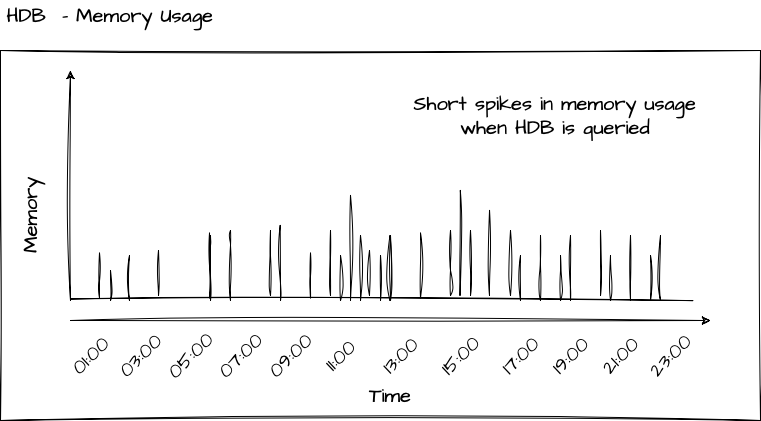

The diagram above was exported from draw.io. Its source (the exported page's mxGraphModel, read from the mxfile embedded in the PNG):
<mxGraphModel dx="1434" dy="947" grid="1" gridSize="10" guides="1" tooltips="1" connect="1" arrows="1" fold="1" page="1" pageScale="1" pageWidth="827" pageHeight="1169" math="0" shadow="0">
  <root>
    <mxCell id="0" />
    <mxCell id="1" parent="0" />
    <mxCell id="4eTYLSIsaA0OX3o8IzgX-1" value="" style="rounded=0;whiteSpace=wrap;html=1;sketch=1;hachureGap=4;jiggle=2;curveFitting=1;fontFamily=Architects Daughter;fontSource=https%3A%2F%2Ffonts.googleapis.com%2Fcss%3Ffamily%3DArchitects%2BDaughter;fontSize=20;" vertex="1" parent="1">
      <mxGeometry x="10" y="130" width="760" height="370" as="geometry" />
    </mxCell>
    <mxCell id="4eTYLSIsaA0OX3o8IzgX-2" value="HDB &amp;nbsp;- Memory Usage" style="text;html=1;strokeColor=none;fillColor=none;align=center;verticalAlign=middle;whiteSpace=wrap;rounded=0;fontSize=20;fontFamily=Architects Daughter;" vertex="1" parent="1">
      <mxGeometry x="10" y="80" width="220" height="30" as="geometry" />
    </mxCell>
    <mxCell id="4eTYLSIsaA0OX3o8IzgX-3" value="" style="endArrow=classic;html=1;rounded=0;sketch=1;hachureGap=4;jiggle=2;curveFitting=1;fontFamily=Architects Daughter;fontSource=https%3A%2F%2Ffonts.googleapis.com%2Fcss%3Ffamily%3DArchitects%2BDaughter;fontSize=16;" edge="1" parent="1">
      <mxGeometry width="50" height="50" relative="1" as="geometry">
        <mxPoint x="80" y="400" as="sourcePoint" />
        <mxPoint x="720" y="400" as="targetPoint" />
      </mxGeometry>
    </mxCell>
    <mxCell id="4eTYLSIsaA0OX3o8IzgX-4" value="Time" style="text;html=1;strokeColor=none;fillColor=none;align=center;verticalAlign=middle;whiteSpace=wrap;rounded=0;fontSize=20;fontFamily=Architects Daughter;" vertex="1" parent="1">
      <mxGeometry x="370" y="460" width="60" height="30" as="geometry" />
    </mxCell>
    <mxCell id="4eTYLSIsaA0OX3o8IzgX-5" value="01:00" style="text;html=1;strokeColor=none;fillColor=none;align=center;verticalAlign=middle;whiteSpace=wrap;rounded=0;fontSize=20;fontFamily=Architects Daughter;rotation=-45;" vertex="1" parent="1">
      <mxGeometry x="70" y="420" width="60" height="30" as="geometry" />
    </mxCell>
    <mxCell id="4eTYLSIsaA0OX3o8IzgX-6" value="03:00" style="text;html=1;strokeColor=none;fillColor=none;align=center;verticalAlign=middle;whiteSpace=wrap;rounded=0;fontSize=20;fontFamily=Architects Daughter;rotation=-45;" vertex="1" parent="1">
      <mxGeometry x="120" y="420" width="60" height="30" as="geometry" />
    </mxCell>
    <mxCell id="4eTYLSIsaA0OX3o8IzgX-7" value="05:00" style="text;html=1;strokeColor=none;fillColor=none;align=center;verticalAlign=middle;whiteSpace=wrap;rounded=0;fontSize=20;fontFamily=Architects Daughter;rotation=-45;" vertex="1" parent="1">
      <mxGeometry x="170" y="420" width="60" height="30" as="geometry" />
    </mxCell>
    <mxCell id="4eTYLSIsaA0OX3o8IzgX-8" value="07:00" style="text;html=1;strokeColor=none;fillColor=none;align=center;verticalAlign=middle;whiteSpace=wrap;rounded=0;fontSize=20;fontFamily=Architects Daughter;rotation=-45;" vertex="1" parent="1">
      <mxGeometry x="220" y="420" width="60" height="30" as="geometry" />
    </mxCell>
    <mxCell id="4eTYLSIsaA0OX3o8IzgX-9" value="09:00" style="text;html=1;strokeColor=none;fillColor=none;align=center;verticalAlign=middle;whiteSpace=wrap;rounded=0;fontSize=20;fontFamily=Architects Daughter;rotation=-45;" vertex="1" parent="1">
      <mxGeometry x="270" y="420" width="60" height="30" as="geometry" />
    </mxCell>
    <mxCell id="4eTYLSIsaA0OX3o8IzgX-10" value="11:00" style="text;html=1;strokeColor=none;fillColor=none;align=center;verticalAlign=middle;whiteSpace=wrap;rounded=0;fontSize=20;fontFamily=Architects Daughter;rotation=-45;" vertex="1" parent="1">
      <mxGeometry x="320" y="420" width="60" height="30" as="geometry" />
    </mxCell>
    <mxCell id="4eTYLSIsaA0OX3o8IzgX-11" value="13:00" style="text;html=1;strokeColor=none;fillColor=none;align=center;verticalAlign=middle;whiteSpace=wrap;rounded=0;fontSize=20;fontFamily=Architects Daughter;rotation=-45;" vertex="1" parent="1">
      <mxGeometry x="380" y="420" width="60" height="30" as="geometry" />
    </mxCell>
    <mxCell id="4eTYLSIsaA0OX3o8IzgX-12" value="15:00" style="text;html=1;strokeColor=none;fillColor=none;align=center;verticalAlign=middle;whiteSpace=wrap;rounded=0;fontSize=20;fontFamily=Architects Daughter;rotation=-45;" vertex="1" parent="1">
      <mxGeometry x="440" y="420" width="60" height="30" as="geometry" />
    </mxCell>
    <mxCell id="4eTYLSIsaA0OX3o8IzgX-13" value="17:00" style="text;html=1;strokeColor=none;fillColor=none;align=center;verticalAlign=middle;whiteSpace=wrap;rounded=0;fontSize=20;fontFamily=Architects Daughter;rotation=-45;" vertex="1" parent="1">
      <mxGeometry x="500" y="420" width="60" height="30" as="geometry" />
    </mxCell>
    <mxCell id="4eTYLSIsaA0OX3o8IzgX-14" value="19:00" style="text;html=1;strokeColor=none;fillColor=none;align=center;verticalAlign=middle;whiteSpace=wrap;rounded=0;fontSize=20;fontFamily=Architects Daughter;rotation=-45;" vertex="1" parent="1">
      <mxGeometry x="550" y="420" width="60" height="30" as="geometry" />
    </mxCell>
    <mxCell id="4eTYLSIsaA0OX3o8IzgX-15" value="21:00" style="text;html=1;strokeColor=none;fillColor=none;align=center;verticalAlign=middle;whiteSpace=wrap;rounded=0;fontSize=20;fontFamily=Architects Daughter;rotation=-45;" vertex="1" parent="1">
      <mxGeometry x="600" y="420" width="60" height="30" as="geometry" />
    </mxCell>
    <mxCell id="4eTYLSIsaA0OX3o8IzgX-16" value="23:00" style="text;html=1;strokeColor=none;fillColor=none;align=center;verticalAlign=middle;whiteSpace=wrap;rounded=0;fontSize=20;fontFamily=Architects Daughter;rotation=-45;" vertex="1" parent="1">
      <mxGeometry x="650" y="420" width="60" height="30" as="geometry" />
    </mxCell>
    <mxCell id="4eTYLSIsaA0OX3o8IzgX-23" value="Memory" style="text;html=1;strokeColor=none;fillColor=none;align=center;verticalAlign=middle;whiteSpace=wrap;rounded=0;fontSize=20;fontFamily=Architects Daughter;rotation=-90;" vertex="1" parent="1">
      <mxGeometry x="10" y="280" width="60" height="30" as="geometry" />
    </mxCell>
    <mxCell id="4eTYLSIsaA0OX3o8IzgX-24" value="" style="endArrow=none;html=1;rounded=0;sketch=1;hachureGap=4;jiggle=2;curveFitting=1;fontFamily=Architects Daughter;fontSource=https%3A%2F%2Ffonts.googleapis.com%2Fcss%3Ffamily%3DArchitects%2BDaughter;fontSize=16;" edge="1" parent="1">
      <mxGeometry width="50" height="50" relative="1" as="geometry">
        <mxPoint x="120" y="380" as="sourcePoint" />
        <mxPoint x="120" y="350" as="targetPoint" />
      </mxGeometry>
    </mxCell>
    <mxCell id="4eTYLSIsaA0OX3o8IzgX-25" value="" style="endArrow=none;html=1;rounded=0;sketch=1;hachureGap=4;jiggle=2;curveFitting=1;fontFamily=Architects Daughter;fontSource=https%3A%2F%2Ffonts.googleapis.com%2Fcss%3Ffamily%3DArchitects%2BDaughter;fontSize=16;exitX=1;exitY=0.75;exitDx=0;exitDy=0;entryX=0.911;entryY=0.676;entryDx=0;entryDy=0;entryPerimeter=0;" edge="1" parent="1" target="4eTYLSIsaA0OX3o8IzgX-1">
      <mxGeometry width="50" height="50" relative="1" as="geometry">
        <mxPoint x="80" y="378.5" as="sourcePoint" />
        <mxPoint x="260" y="380" as="targetPoint" />
      </mxGeometry>
    </mxCell>
    <mxCell id="4eTYLSIsaA0OX3o8IzgX-26" value="" style="endArrow=none;html=1;rounded=0;sketch=1;hachureGap=4;jiggle=2;curveFitting=1;fontFamily=Architects Daughter;fontSource=https%3A%2F%2Ffonts.googleapis.com%2Fcss%3Ffamily%3DArchitects%2BDaughter;fontSize=16;" edge="1" parent="1">
      <mxGeometry width="50" height="50" relative="1" as="geometry">
        <mxPoint x="280" y="375" as="sourcePoint" />
        <mxPoint x="280" y="310" as="targetPoint" />
      </mxGeometry>
    </mxCell>
    <mxCell id="4eTYLSIsaA0OX3o8IzgX-27" value="" style="endArrow=none;html=1;rounded=0;sketch=1;hachureGap=4;jiggle=2;curveFitting=1;fontFamily=Architects Daughter;fontSource=https%3A%2F%2Ffonts.googleapis.com%2Fcss%3Ffamily%3DArchitects%2BDaughter;fontSize=16;entryX=0.392;entryY=0.324;entryDx=0;entryDy=0;entryPerimeter=0;" edge="1" parent="1">
      <mxGeometry width="50" height="50" relative="1" as="geometry">
        <mxPoint x="290" y="380" as="sourcePoint" />
        <mxPoint x="289.67999999999984" y="304.8800000000001" as="targetPoint" />
      </mxGeometry>
    </mxCell>
    <mxCell id="4eTYLSIsaA0OX3o8IzgX-28" value="" style="endArrow=none;html=1;rounded=0;sketch=1;hachureGap=4;jiggle=2;curveFitting=1;fontFamily=Architects Daughter;fontSource=https%3A%2F%2Ffonts.googleapis.com%2Fcss%3Ffamily%3DArchitects%2BDaughter;fontSize=16;" edge="1" parent="1">
      <mxGeometry width="50" height="50" relative="1" as="geometry">
        <mxPoint x="320" y="377.5" as="sourcePoint" />
        <mxPoint x="320" y="332.5" as="targetPoint" />
      </mxGeometry>
    </mxCell>
    <mxCell id="4eTYLSIsaA0OX3o8IzgX-29" value="" style="endArrow=none;html=1;rounded=0;sketch=1;hachureGap=4;jiggle=2;curveFitting=1;fontFamily=Architects Daughter;fontSource=https%3A%2F%2Ffonts.googleapis.com%2Fcss%3Ffamily%3DArchitects%2BDaughter;fontSize=16;entryX=0.481;entryY=0.243;entryDx=0;entryDy=0;entryPerimeter=0;" edge="1" parent="1">
      <mxGeometry width="50" height="50" relative="1" as="geometry">
        <mxPoint x="360" y="380" as="sourcePoint" />
        <mxPoint x="359.9899999999998" y="274.9100000000001" as="targetPoint" />
      </mxGeometry>
    </mxCell>
    <mxCell id="4eTYLSIsaA0OX3o8IzgX-30" value="" style="endArrow=none;html=1;rounded=0;sketch=1;hachureGap=4;jiggle=2;curveFitting=1;fontFamily=Architects Daughter;fontSource=https%3A%2F%2Ffonts.googleapis.com%2Fcss%3Ffamily%3DArchitects%2BDaughter;fontSize=16;" edge="1" parent="1">
      <mxGeometry width="50" height="50" relative="1" as="geometry">
        <mxPoint x="399.5" y="380" as="sourcePoint" />
        <mxPoint x="399.5" y="315" as="targetPoint" />
      </mxGeometry>
    </mxCell>
    <mxCell id="4eTYLSIsaA0OX3o8IzgX-31" value="" style="endArrow=none;html=1;rounded=0;sketch=1;hachureGap=4;jiggle=2;curveFitting=1;fontFamily=Architects Daughter;fontSource=https%3A%2F%2Ffonts.googleapis.com%2Fcss%3Ffamily%3DArchitects%2BDaughter;fontSize=16;" edge="1" parent="1">
      <mxGeometry width="50" height="50" relative="1" as="geometry">
        <mxPoint x="220" y="380" as="sourcePoint" />
        <mxPoint x="220" y="315" as="targetPoint" />
        <Array as="points">
          <mxPoint x="220" y="325" />
        </Array>
      </mxGeometry>
    </mxCell>
    <mxCell id="4eTYLSIsaA0OX3o8IzgX-32" value="" style="endArrow=none;html=1;rounded=0;sketch=1;hachureGap=4;jiggle=2;curveFitting=1;fontFamily=Architects Daughter;fontSource=https%3A%2F%2Ffonts.googleapis.com%2Fcss%3Ffamily%3DArchitects%2BDaughter;fontSize=16;fontStyle=1" edge="1" parent="1">
      <mxGeometry width="50" height="50" relative="1" as="geometry">
        <mxPoint x="430" y="377.5" as="sourcePoint" />
        <mxPoint x="430" y="312.5" as="targetPoint" />
      </mxGeometry>
    </mxCell>
    <mxCell id="4eTYLSIsaA0OX3o8IzgX-33" value="" style="endArrow=none;html=1;rounded=0;sketch=1;hachureGap=4;jiggle=2;curveFitting=1;fontFamily=Architects Daughter;fontSource=https%3A%2F%2Ffonts.googleapis.com%2Fcss%3Ffamily%3DArchitects%2BDaughter;fontSize=16;entryX=0.62;entryY=0.243;entryDx=0;entryDy=0;entryPerimeter=0;" edge="1" parent="1">
      <mxGeometry width="50" height="50" relative="1" as="geometry">
        <mxPoint x="469.5" y="375" as="sourcePoint" />
        <mxPoint x="469.8000000000002" y="269.9100000000001" as="targetPoint" />
      </mxGeometry>
    </mxCell>
    <mxCell id="4eTYLSIsaA0OX3o8IzgX-34" value="" style="endArrow=none;html=1;rounded=0;sketch=1;hachureGap=4;jiggle=2;curveFitting=1;fontFamily=Architects Daughter;fontSource=https%3A%2F%2Ffonts.googleapis.com%2Fcss%3Ffamily%3DArchitects%2BDaughter;fontSize=16;" edge="1" parent="1">
      <mxGeometry width="50" height="50" relative="1" as="geometry">
        <mxPoint x="460" y="375" as="sourcePoint" />
        <mxPoint x="460" y="310" as="targetPoint" />
        <Array as="points">
          <mxPoint x="460" y="350" />
        </Array>
      </mxGeometry>
    </mxCell>
    <mxCell id="4eTYLSIsaA0OX3o8IzgX-35" value="" style="endArrow=none;html=1;rounded=0;sketch=1;hachureGap=4;jiggle=2;curveFitting=1;fontFamily=Architects Daughter;fontSource=https%3A%2F%2Ffonts.googleapis.com%2Fcss%3Ffamily%3DArchitects%2BDaughter;fontSize=16;" edge="1" parent="1">
      <mxGeometry width="50" height="50" relative="1" as="geometry">
        <mxPoint x="480" y="375" as="sourcePoint" />
        <mxPoint x="480" y="310" as="targetPoint" />
      </mxGeometry>
    </mxCell>
    <mxCell id="4eTYLSIsaA0OX3o8IzgX-36" value="" style="endArrow=none;html=1;rounded=0;sketch=1;hachureGap=4;jiggle=2;curveFitting=1;fontFamily=Architects Daughter;fontSource=https%3A%2F%2Ffonts.googleapis.com%2Fcss%3Ffamily%3DArchitects%2BDaughter;fontSize=16;" edge="1" parent="1">
      <mxGeometry width="50" height="50" relative="1" as="geometry">
        <mxPoint x="640" y="380" as="sourcePoint" />
        <mxPoint x="640" y="315" as="targetPoint" />
      </mxGeometry>
    </mxCell>
    <mxCell id="4eTYLSIsaA0OX3o8IzgX-37" value="" style="endArrow=none;html=1;rounded=0;sketch=1;hachureGap=4;jiggle=2;curveFitting=1;fontFamily=Architects Daughter;fontSource=https%3A%2F%2Ffonts.googleapis.com%2Fcss%3Ffamily%3DArchitects%2BDaughter;fontSize=16;" edge="1" parent="1">
      <mxGeometry width="50" height="50" relative="1" as="geometry">
        <mxPoint x="670" y="380" as="sourcePoint" />
        <mxPoint x="670" y="315" as="targetPoint" />
      </mxGeometry>
    </mxCell>
    <mxCell id="4eTYLSIsaA0OX3o8IzgX-38" value="" style="endArrow=none;html=1;rounded=0;sketch=1;hachureGap=4;jiggle=2;curveFitting=1;fontFamily=Architects Daughter;fontSource=https%3A%2F%2Ffonts.googleapis.com%2Fcss%3Ffamily%3DArchitects%2BDaughter;fontSize=16;" edge="1" parent="1">
      <mxGeometry width="50" height="50" relative="1" as="geometry">
        <mxPoint x="610" y="375" as="sourcePoint" />
        <mxPoint x="610" y="310" as="targetPoint" />
      </mxGeometry>
    </mxCell>
    <mxCell id="4eTYLSIsaA0OX3o8IzgX-39" value="" style="endArrow=none;html=1;rounded=0;sketch=1;hachureGap=4;jiggle=2;curveFitting=1;fontFamily=Architects Daughter;fontSource=https%3A%2F%2Ffonts.googleapis.com%2Fcss%3Ffamily%3DArchitects%2BDaughter;fontSize=16;entryX=0.657;entryY=0.297;entryDx=0;entryDy=0;entryPerimeter=0;" edge="1" parent="1">
      <mxGeometry width="50" height="50" relative="1" as="geometry">
        <mxPoint x="499" y="375" as="sourcePoint" />
        <mxPoint x="499.02999999999975" y="289.8900000000001" as="targetPoint" />
      </mxGeometry>
    </mxCell>
    <mxCell id="4eTYLSIsaA0OX3o8IzgX-40" value="" style="endArrow=none;html=1;rounded=0;sketch=1;hachureGap=4;jiggle=2;curveFitting=1;fontFamily=Architects Daughter;fontSource=https%3A%2F%2Ffonts.googleapis.com%2Fcss%3Ffamily%3DArchitects%2BDaughter;fontSize=16;" edge="1" parent="1">
      <mxGeometry width="50" height="50" relative="1" as="geometry">
        <mxPoint x="379" y="375" as="sourcePoint" />
        <mxPoint x="379" y="330" as="targetPoint" />
      </mxGeometry>
    </mxCell>
    <mxCell id="4eTYLSIsaA0OX3o8IzgX-41" value="" style="endArrow=none;html=1;rounded=0;sketch=1;hachureGap=4;jiggle=2;curveFitting=1;fontFamily=Architects Daughter;fontSource=https%3A%2F%2Ffonts.googleapis.com%2Fcss%3Ffamily%3DArchitects%2BDaughter;fontSize=16;" edge="1" parent="1">
      <mxGeometry width="50" height="50" relative="1" as="geometry">
        <mxPoint x="620" y="380" as="sourcePoint" />
        <mxPoint x="620" y="335" as="targetPoint" />
      </mxGeometry>
    </mxCell>
    <mxCell id="4eTYLSIsaA0OX3o8IzgX-42" value="" style="endArrow=none;html=1;rounded=0;sketch=1;hachureGap=4;jiggle=2;curveFitting=1;fontFamily=Architects Daughter;fontSource=https%3A%2F%2Ffonts.googleapis.com%2Fcss%3Ffamily%3DArchitects%2BDaughter;fontSize=16;" edge="1" parent="1">
      <mxGeometry width="50" height="50" relative="1" as="geometry">
        <mxPoint x="660" y="380" as="sourcePoint" />
        <mxPoint x="660" y="335" as="targetPoint" />
      </mxGeometry>
    </mxCell>
    <mxCell id="4eTYLSIsaA0OX3o8IzgX-43" value="" style="endArrow=none;html=1;rounded=0;sketch=1;hachureGap=4;jiggle=2;curveFitting=1;fontFamily=Architects Daughter;fontSource=https%3A%2F%2Ffonts.googleapis.com%2Fcss%3Ffamily%3DArchitects%2BDaughter;fontSize=16;" edge="1" parent="1">
      <mxGeometry width="50" height="50" relative="1" as="geometry">
        <mxPoint x="240" y="380" as="sourcePoint" />
        <mxPoint x="240" y="310" as="targetPoint" />
        <Array as="points">
          <mxPoint x="240" y="325" />
        </Array>
      </mxGeometry>
    </mxCell>
    <mxCell id="4eTYLSIsaA0OX3o8IzgX-44" value="" style="endArrow=none;html=1;rounded=0;sketch=1;hachureGap=4;jiggle=2;curveFitting=1;fontFamily=Architects Daughter;fontSource=https%3A%2F%2Ffonts.googleapis.com%2Fcss%3Ffamily%3DArchitects%2BDaughter;fontSize=16;" edge="1" parent="1">
      <mxGeometry width="50" height="50" relative="1" as="geometry">
        <mxPoint x="550" y="380" as="sourcePoint" />
        <mxPoint x="550" y="315" as="targetPoint" />
      </mxGeometry>
    </mxCell>
    <mxCell id="4eTYLSIsaA0OX3o8IzgX-45" value="" style="endArrow=none;html=1;rounded=0;sketch=1;hachureGap=4;jiggle=2;curveFitting=1;fontFamily=Architects Daughter;fontSource=https%3A%2F%2Ffonts.googleapis.com%2Fcss%3Ffamily%3DArchitects%2BDaughter;fontSize=16;" edge="1" parent="1">
      <mxGeometry width="50" height="50" relative="1" as="geometry">
        <mxPoint x="580" y="380" as="sourcePoint" />
        <mxPoint x="580" y="315" as="targetPoint" />
      </mxGeometry>
    </mxCell>
    <mxCell id="4eTYLSIsaA0OX3o8IzgX-46" value="" style="endArrow=none;html=1;rounded=0;sketch=1;hachureGap=4;jiggle=2;curveFitting=1;fontFamily=Architects Daughter;fontSource=https%3A%2F%2Ffonts.googleapis.com%2Fcss%3Ffamily%3DArchitects%2BDaughter;fontSize=16;" edge="1" parent="1">
      <mxGeometry width="50" height="50" relative="1" as="geometry">
        <mxPoint x="520" y="375" as="sourcePoint" />
        <mxPoint x="520" y="310" as="targetPoint" />
      </mxGeometry>
    </mxCell>
    <mxCell id="4eTYLSIsaA0OX3o8IzgX-47" value="" style="endArrow=none;html=1;rounded=0;sketch=1;hachureGap=4;jiggle=2;curveFitting=1;fontFamily=Architects Daughter;fontSource=https%3A%2F%2Ffonts.googleapis.com%2Fcss%3Ffamily%3DArchitects%2BDaughter;fontSize=16;" edge="1" parent="1">
      <mxGeometry width="50" height="50" relative="1" as="geometry">
        <mxPoint x="530" y="380" as="sourcePoint" />
        <mxPoint x="530" y="335" as="targetPoint" />
      </mxGeometry>
    </mxCell>
    <mxCell id="4eTYLSIsaA0OX3o8IzgX-48" value="" style="endArrow=none;html=1;rounded=0;sketch=1;hachureGap=4;jiggle=2;curveFitting=1;fontFamily=Architects Daughter;fontSource=https%3A%2F%2Ffonts.googleapis.com%2Fcss%3Ffamily%3DArchitects%2BDaughter;fontSize=16;" edge="1" parent="1">
      <mxGeometry width="50" height="50" relative="1" as="geometry">
        <mxPoint x="570" y="380" as="sourcePoint" />
        <mxPoint x="570" y="335" as="targetPoint" />
      </mxGeometry>
    </mxCell>
    <mxCell id="4eTYLSIsaA0OX3o8IzgX-49" value="" style="endArrow=none;html=1;rounded=0;sketch=1;hachureGap=4;jiggle=2;curveFitting=1;fontFamily=Architects Daughter;fontSource=https%3A%2F%2Ffonts.googleapis.com%2Fcss%3Ffamily%3DArchitects%2BDaughter;fontSize=16;" edge="1" parent="1">
      <mxGeometry width="50" height="50" relative="1" as="geometry">
        <mxPoint x="370" y="380" as="sourcePoint" />
        <mxPoint x="370" y="315" as="targetPoint" />
      </mxGeometry>
    </mxCell>
    <mxCell id="4eTYLSIsaA0OX3o8IzgX-50" value="" style="endArrow=none;html=1;rounded=0;sketch=1;hachureGap=4;jiggle=2;curveFitting=1;fontFamily=Architects Daughter;fontSource=https%3A%2F%2Ffonts.googleapis.com%2Fcss%3Ffamily%3DArchitects%2BDaughter;fontSize=16;" edge="1" parent="1">
      <mxGeometry width="50" height="50" relative="1" as="geometry">
        <mxPoint x="400" y="380" as="sourcePoint" />
        <mxPoint x="400" y="315" as="targetPoint" />
      </mxGeometry>
    </mxCell>
    <mxCell id="4eTYLSIsaA0OX3o8IzgX-51" value="" style="endArrow=none;html=1;rounded=0;sketch=1;hachureGap=4;jiggle=2;curveFitting=1;fontFamily=Architects Daughter;fontSource=https%3A%2F%2Ffonts.googleapis.com%2Fcss%3Ffamily%3DArchitects%2BDaughter;fontSize=16;" edge="1" parent="1">
      <mxGeometry width="50" height="50" relative="1" as="geometry">
        <mxPoint x="340" y="375" as="sourcePoint" />
        <mxPoint x="340" y="310" as="targetPoint" />
      </mxGeometry>
    </mxCell>
    <mxCell id="4eTYLSIsaA0OX3o8IzgX-52" value="" style="endArrow=none;html=1;rounded=0;sketch=1;hachureGap=4;jiggle=2;curveFitting=1;fontFamily=Architects Daughter;fontSource=https%3A%2F%2Ffonts.googleapis.com%2Fcss%3Ffamily%3DArchitects%2BDaughter;fontSize=16;" edge="1" parent="1">
      <mxGeometry width="50" height="50" relative="1" as="geometry">
        <mxPoint x="350" y="380" as="sourcePoint" />
        <mxPoint x="350" y="335" as="targetPoint" />
      </mxGeometry>
    </mxCell>
    <mxCell id="4eTYLSIsaA0OX3o8IzgX-53" value="" style="endArrow=none;html=1;rounded=0;sketch=1;hachureGap=4;jiggle=2;curveFitting=1;fontFamily=Architects Daughter;fontSource=https%3A%2F%2Ffonts.googleapis.com%2Fcss%3Ffamily%3DArchitects%2BDaughter;fontSize=16;" edge="1" parent="1">
      <mxGeometry width="50" height="50" relative="1" as="geometry">
        <mxPoint x="390" y="380" as="sourcePoint" />
        <mxPoint x="390" y="335" as="targetPoint" />
      </mxGeometry>
    </mxCell>
    <mxCell id="4eTYLSIsaA0OX3o8IzgX-54" value="" style="endArrow=none;html=1;rounded=0;sketch=1;hachureGap=4;jiggle=2;curveFitting=1;fontFamily=Architects Daughter;fontSource=https%3A%2F%2Ffonts.googleapis.com%2Fcss%3Ffamily%3DArchitects%2BDaughter;fontSize=16;" edge="1" parent="1">
      <mxGeometry width="50" height="50" relative="1" as="geometry">
        <mxPoint x="109" y="377.5" as="sourcePoint" />
        <mxPoint x="109" y="332.5" as="targetPoint" />
      </mxGeometry>
    </mxCell>
    <mxCell id="4eTYLSIsaA0OX3o8IzgX-55" value="" style="endArrow=none;html=1;rounded=0;sketch=1;hachureGap=4;jiggle=2;curveFitting=1;fontFamily=Architects Daughter;fontSource=https%3A%2F%2Ffonts.googleapis.com%2Fcss%3Ffamily%3DArchitects%2BDaughter;fontSize=16;fontStyle=1" edge="1" parent="1">
      <mxGeometry width="50" height="50" relative="1" as="geometry">
        <mxPoint x="219" y="377.5" as="sourcePoint" />
        <mxPoint x="219" y="312.5" as="targetPoint" />
      </mxGeometry>
    </mxCell>
    <mxCell id="4eTYLSIsaA0OX3o8IzgX-56" value="" style="endArrow=none;html=1;rounded=0;sketch=1;hachureGap=4;jiggle=2;curveFitting=1;fontFamily=Architects Daughter;fontSource=https%3A%2F%2Ffonts.googleapis.com%2Fcss%3Ffamily%3DArchitects%2BDaughter;fontSize=16;" edge="1" parent="1">
      <mxGeometry width="50" height="50" relative="1" as="geometry">
        <mxPoint x="168" y="375" as="sourcePoint" />
        <mxPoint x="168" y="330" as="targetPoint" />
      </mxGeometry>
    </mxCell>
    <mxCell id="4eTYLSIsaA0OX3o8IzgX-57" value="" style="endArrow=none;html=1;rounded=0;sketch=1;hachureGap=4;jiggle=2;curveFitting=1;fontFamily=Architects Daughter;fontSource=https%3A%2F%2Ffonts.googleapis.com%2Fcss%3Ffamily%3DArchitects%2BDaughter;fontSize=16;" edge="1" parent="1">
      <mxGeometry width="50" height="50" relative="1" as="geometry">
        <mxPoint x="139" y="380" as="sourcePoint" />
        <mxPoint x="139" y="335" as="targetPoint" />
      </mxGeometry>
    </mxCell>
    <mxCell id="4eTYLSIsaA0OX3o8IzgX-58" value="Short spikes in memory usage when HDB is queried" style="text;html=1;strokeColor=none;fillColor=none;align=center;verticalAlign=middle;whiteSpace=wrap;rounded=0;fontSize=20;fontFamily=Architects Daughter;" vertex="1" parent="1">
      <mxGeometry x="420" y="180" width="290" height="30" as="geometry" />
    </mxCell>
    <mxCell id="4eTYLSIsaA0OX3o8IzgX-59" value="" style="endArrow=classic;html=1;rounded=0;sketch=1;hachureGap=4;jiggle=2;curveFitting=1;fontFamily=Architects Daughter;fontSource=https%3A%2F%2Ffonts.googleapis.com%2Fcss%3Ffamily%3DArchitects%2BDaughter;fontSize=16;entryX=0.092;entryY=0.054;entryDx=0;entryDy=0;entryPerimeter=0;" edge="1" parent="1" target="4eTYLSIsaA0OX3o8IzgX-1">
      <mxGeometry width="50" height="50" relative="1" as="geometry">
        <mxPoint x="80" y="380" as="sourcePoint" />
        <mxPoint x="440" y="460" as="targetPoint" />
      </mxGeometry>
    </mxCell>
  </root>
</mxGraphModel>